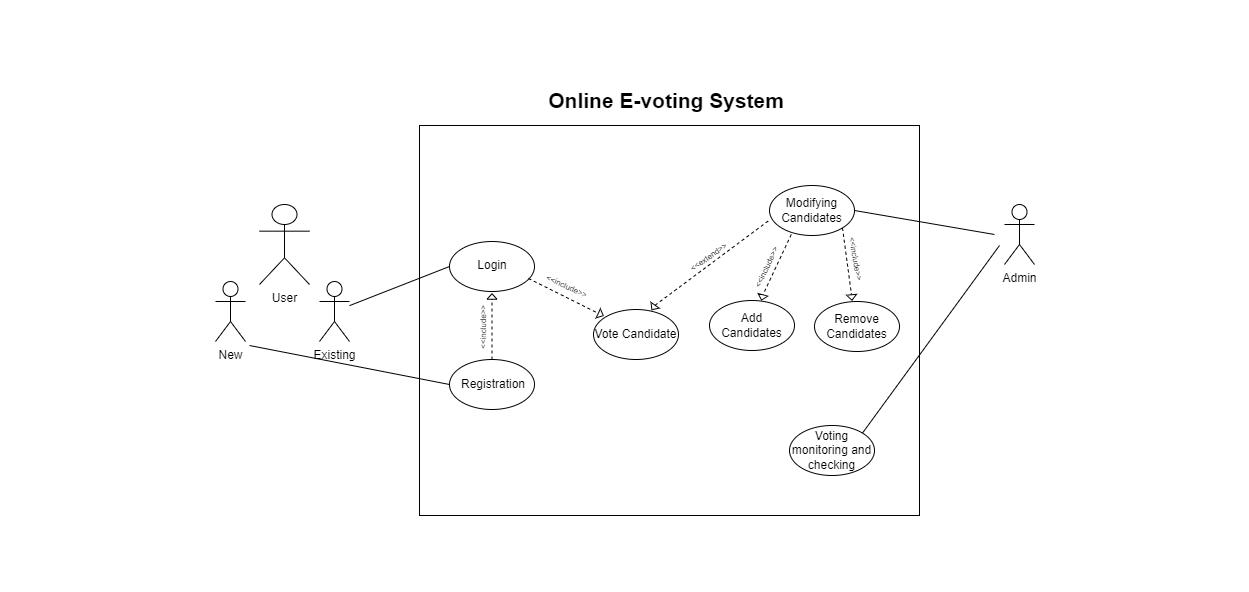

The diagram above was exported from draw.io. Its source (the exported page's mxGraphModel, read from the mxfile embedded in the PNG):
<mxGraphModel dx="2072" dy="1212" grid="1" gridSize="10" guides="1" tooltips="1" connect="1" arrows="1" fold="1" page="1" pageScale="1" pageWidth="413" pageHeight="291" math="0" shadow="0">
  <root>
    <mxCell id="0" />
    <mxCell id="1" parent="0" />
    <mxCell id="8CDFeON-u1mWnq3MpQ3P-1" value="User&lt;br&gt;" style="shape=umlActor;verticalLabelPosition=bottom;verticalAlign=top;html=1;outlineConnect=0;" parent="1" vertex="1">
      <mxGeometry x="254" y="199" width="50" height="80" as="geometry" />
    </mxCell>
    <mxCell id="8CDFeON-u1mWnq3MpQ3P-2" value="Admin" style="shape=umlActor;verticalLabelPosition=bottom;verticalAlign=top;html=1;outlineConnect=0;" parent="1" vertex="1">
      <mxGeometry x="999" y="199" width="30" height="60" as="geometry" />
    </mxCell>
    <mxCell id="8CDFeON-u1mWnq3MpQ3P-3" value="" style="rounded=0;whiteSpace=wrap;html=1;" parent="1" vertex="1">
      <mxGeometry x="414" y="120" width="500" height="390" as="geometry" />
    </mxCell>
    <mxCell id="8CDFeON-u1mWnq3MpQ3P-4" value="" style="ellipse;whiteSpace=wrap;html=1;" parent="1" vertex="1">
      <mxGeometry x="444" y="354" width="85" height="50" as="geometry" />
    </mxCell>
    <mxCell id="8CDFeON-u1mWnq3MpQ3P-5" value="Registration" style="text;html=1;strokeColor=none;fillColor=none;align=center;verticalAlign=middle;whiteSpace=wrap;rounded=0;" parent="1" vertex="1">
      <mxGeometry x="457.5" y="364" width="60" height="30" as="geometry" />
    </mxCell>
    <mxCell id="8CDFeON-u1mWnq3MpQ3P-6" value="" style="ellipse;whiteSpace=wrap;html=1;" parent="1" vertex="1">
      <mxGeometry x="444" y="236" width="85" height="50" as="geometry" />
    </mxCell>
    <mxCell id="8CDFeON-u1mWnq3MpQ3P-7" value="Login" style="text;html=1;strokeColor=none;fillColor=none;align=center;verticalAlign=middle;whiteSpace=wrap;rounded=0;" parent="1" vertex="1">
      <mxGeometry x="456.5" y="245" width="60" height="30" as="geometry" />
    </mxCell>
    <mxCell id="8CDFeON-u1mWnq3MpQ3P-11" value="" style="endArrow=none;html=1;rounded=0;entryX=1;entryY=0.5;entryDx=0;entryDy=0;" parent="1" target="J2TshRFs6XhjeJTlB_OI-13" edge="1">
      <mxGeometry width="50" height="50" relative="1" as="geometry">
        <mxPoint x="989" y="229" as="sourcePoint" />
        <mxPoint x="703.9999999999948" y="274" as="targetPoint" />
      </mxGeometry>
    </mxCell>
    <mxCell id="8CDFeON-u1mWnq3MpQ3P-14" value="New" style="shape=umlActor;verticalLabelPosition=bottom;verticalAlign=top;html=1;outlineConnect=0;" parent="1" vertex="1">
      <mxGeometry x="210" y="276" width="30" height="60" as="geometry" />
    </mxCell>
    <mxCell id="8CDFeON-u1mWnq3MpQ3P-15" value="Existing" style="shape=umlActor;verticalLabelPosition=bottom;verticalAlign=top;html=1;outlineConnect=0;" parent="1" vertex="1">
      <mxGeometry x="314" y="276" width="30" height="60" as="geometry" />
    </mxCell>
    <mxCell id="8CDFeON-u1mWnq3MpQ3P-16" value="" style="endArrow=none;html=1;rounded=0;exitX=0;exitY=0.5;exitDx=0;exitDy=0;" parent="1" source="8CDFeON-u1mWnq3MpQ3P-6" edge="1" target="8CDFeON-u1mWnq3MpQ3P-15">
      <mxGeometry width="50" height="50" relative="1" as="geometry">
        <mxPoint x="492" y="301" as="sourcePoint" />
        <mxPoint x="354" y="317" as="targetPoint" />
      </mxGeometry>
    </mxCell>
    <mxCell id="8CDFeON-u1mWnq3MpQ3P-18" value="" style="endArrow=none;html=1;rounded=0;exitX=0;exitY=0.5;exitDx=0;exitDy=0;" parent="1" source="8CDFeON-u1mWnq3MpQ3P-4" edge="1">
      <mxGeometry width="50" height="50" relative="1" as="geometry">
        <mxPoint x="502.20977992695566" y="400.4635567998165" as="sourcePoint" />
        <mxPoint x="244" y="340" as="targetPoint" />
      </mxGeometry>
    </mxCell>
    <mxCell id="J2TshRFs6XhjeJTlB_OI-8" value="Add Candidates" style="ellipse;whiteSpace=wrap;html=1;" parent="1" vertex="1">
      <mxGeometry x="704" y="295" width="85" height="50" as="geometry" />
    </mxCell>
    <mxCell id="J2TshRFs6XhjeJTlB_OI-9" value="Remove Candidates" style="ellipse;whiteSpace=wrap;html=1;" parent="1" vertex="1">
      <mxGeometry x="809" y="296" width="85" height="50" as="geometry" />
    </mxCell>
    <mxCell id="J2TshRFs6XhjeJTlB_OI-10" value="Vote Candidate" style="ellipse;whiteSpace=wrap;html=1;" parent="1" vertex="1">
      <mxGeometry x="588" y="304" width="85" height="50" as="geometry" />
    </mxCell>
    <mxCell id="J2TshRFs6XhjeJTlB_OI-13" value="Modifying&lt;br&gt;Candidates" style="ellipse;whiteSpace=wrap;html=1;" parent="1" vertex="1">
      <mxGeometry x="764" y="180" width="85" height="50" as="geometry" />
    </mxCell>
    <mxCell id="J2TshRFs6XhjeJTlB_OI-14" value="Voting monitoring and checking" style="ellipse;whiteSpace=wrap;html=1;" parent="1" vertex="1">
      <mxGeometry x="784" y="420" width="85" height="50" as="geometry" />
    </mxCell>
    <mxCell id="J2TshRFs6XhjeJTlB_OI-18" value="&lt;font style=&quot;font-size: 8px;&quot;&gt;&amp;lt;&amp;lt;include&amp;gt;&amp;gt;&lt;/font&gt;" style="text;html=1;strokeColor=none;fillColor=none;align=center;verticalAlign=middle;whiteSpace=wrap;rounded=0;rotation=25;" parent="1" vertex="1">
      <mxGeometry x="532" y="265" width="59.5" height="30" as="geometry" />
    </mxCell>
    <mxCell id="J2TshRFs6XhjeJTlB_OI-22" value="&lt;font style=&quot;font-size: 8px;&quot;&gt;&amp;lt;&amp;lt;include&amp;gt;&amp;gt;&lt;/font&gt;" style="text;html=1;strokeColor=none;fillColor=none;align=center;verticalAlign=middle;whiteSpace=wrap;rounded=0;rotation=-90;" parent="1" vertex="1">
      <mxGeometry x="447" y="307" width="59.5" height="30" as="geometry" />
    </mxCell>
    <mxCell id="J2TshRFs6XhjeJTlB_OI-27" value="" style="endArrow=none;dashed=1;html=1;rounded=0;exitX=0.5;exitY=0;exitDx=0;exitDy=0;verticalAlign=middle;entryX=0;entryY=0.5;entryDx=0;entryDy=0;" parent="1" source="8CDFeON-u1mWnq3MpQ3P-4" target="J2TshRFs6XhjeJTlB_OI-26" edge="1">
      <mxGeometry width="50" height="50" relative="1" as="geometry">
        <mxPoint x="487" y="354" as="sourcePoint" />
        <mxPoint x="487" y="286" as="targetPoint" />
      </mxGeometry>
    </mxCell>
    <mxCell id="J2TshRFs6XhjeJTlB_OI-26" value="" style="triangle;whiteSpace=wrap;html=1;rotation=-90;" parent="1" vertex="1">
      <mxGeometry x="483.75" y="286" width="5.5" height="10" as="geometry" />
    </mxCell>
    <mxCell id="J2TshRFs6XhjeJTlB_OI-29" value="" style="endArrow=none;dashed=1;html=1;rounded=0;entryX=0;entryY=0.5;entryDx=0;entryDy=0;" parent="1" target="J2TshRFs6XhjeJTlB_OI-28" edge="1">
      <mxGeometry width="50" height="50" relative="1" as="geometry">
        <mxPoint x="523" y="273" as="sourcePoint" />
        <mxPoint x="600" y="311" as="targetPoint" />
      </mxGeometry>
    </mxCell>
    <mxCell id="J2TshRFs6XhjeJTlB_OI-28" value="" style="triangle;whiteSpace=wrap;html=1;rotation=25;" parent="1" vertex="1">
      <mxGeometry x="592.5" y="304" width="5.5" height="10" as="geometry" />
    </mxCell>
    <mxCell id="J2TshRFs6XhjeJTlB_OI-32" value="" style="endArrow=none;dashed=1;html=1;rounded=0;entryX=0.007;entryY=0.682;entryDx=0;entryDy=0;entryPerimeter=0;exitX=0;exitY=0.5;exitDx=0;exitDy=0;" parent="1" source="J2TshRFs6XhjeJTlB_OI-33" target="J2TshRFs6XhjeJTlB_OI-13" edge="1">
      <mxGeometry width="50" height="50" relative="1" as="geometry">
        <mxPoint x="664" y="320" as="sourcePoint" />
        <mxPoint x="734" y="280" as="targetPoint" />
      </mxGeometry>
    </mxCell>
    <mxCell id="J2TshRFs6XhjeJTlB_OI-33" value="" style="triangle;whiteSpace=wrap;html=1;rotation=125;" parent="1" vertex="1">
      <mxGeometry x="645.25" y="297" width="5.5" height="10" as="geometry" />
    </mxCell>
    <mxCell id="J2TshRFs6XhjeJTlB_OI-38" value="&lt;font style=&quot;font-size: 8px;&quot;&gt;&amp;lt;&amp;lt;extend&amp;gt;&amp;gt;&lt;/font&gt;" style="text;html=1;strokeColor=none;fillColor=none;align=center;verticalAlign=middle;whiteSpace=wrap;rounded=0;rotation=-35;" parent="1" vertex="1">
      <mxGeometry x="673" y="236" width="59.5" height="30" as="geometry" />
    </mxCell>
    <mxCell id="J2TshRFs6XhjeJTlB_OI-39" value="&lt;font style=&quot;font-size: 8px;&quot;&gt;&amp;lt;&amp;lt;include&amp;gt;&amp;gt;&lt;/font&gt;" style="text;html=1;strokeColor=none;fillColor=none;align=center;verticalAlign=middle;whiteSpace=wrap;rounded=0;rotation=-65;" parent="1" vertex="1">
      <mxGeometry x="730.5" y="247" width="59.5" height="30" as="geometry" />
    </mxCell>
    <mxCell id="J2TshRFs6XhjeJTlB_OI-40" value="" style="endArrow=none;dashed=1;html=1;rounded=0;exitX=0.256;exitY=0.98;exitDx=0;exitDy=0;verticalAlign=middle;entryX=0;entryY=0.5;entryDx=0;entryDy=0;exitPerimeter=0;" parent="1" source="J2TshRFs6XhjeJTlB_OI-13" target="J2TshRFs6XhjeJTlB_OI-41" edge="1">
      <mxGeometry width="50" height="50" relative="1" as="geometry">
        <mxPoint x="772.5" y="296" as="sourcePoint" />
        <mxPoint x="772.5" y="228" as="targetPoint" />
      </mxGeometry>
    </mxCell>
    <mxCell id="J2TshRFs6XhjeJTlB_OI-41" value="" style="triangle;whiteSpace=wrap;html=1;rotation=105;" parent="1" vertex="1">
      <mxGeometry x="754" y="287" width="5.5" height="10" as="geometry" />
    </mxCell>
    <mxCell id="J2TshRFs6XhjeJTlB_OI-45" value="&lt;font style=&quot;font-size: 8px;&quot;&gt;&amp;lt;&amp;lt;include&amp;gt;&amp;gt;&lt;/font&gt;" style="text;html=1;strokeColor=none;fillColor=none;align=center;verticalAlign=middle;whiteSpace=wrap;rounded=0;rotation=80;" parent="1" vertex="1">
      <mxGeometry x="821.75" y="238" width="59.5" height="30" as="geometry" />
    </mxCell>
    <mxCell id="J2TshRFs6XhjeJTlB_OI-46" value="" style="endArrow=none;dashed=1;html=1;rounded=0;exitX=1;exitY=1;exitDx=0;exitDy=0;verticalAlign=middle;entryX=0;entryY=0.5;entryDx=0;entryDy=0;" parent="1" source="J2TshRFs6XhjeJTlB_OI-13" target="J2TshRFs6XhjeJTlB_OI-47" edge="1">
      <mxGeometry width="50" height="50" relative="1" as="geometry">
        <mxPoint x="837" y="294" as="sourcePoint" />
        <mxPoint x="837" y="226" as="targetPoint" />
      </mxGeometry>
    </mxCell>
    <mxCell id="J2TshRFs6XhjeJTlB_OI-47" value="" style="triangle;whiteSpace=wrap;html=1;rotation=85;" parent="1" vertex="1">
      <mxGeometry x="843.5" y="287" width="5.5" height="10" as="geometry" />
    </mxCell>
    <mxCell id="J2TshRFs6XhjeJTlB_OI-48" value="&lt;font style=&quot;font-size: 21px;&quot;&gt;&lt;b style=&quot;font-size: 21px;&quot;&gt;Online E-voting System&amp;nbsp;&lt;/b&gt;&lt;/font&gt;" style="text;html=1;strokeColor=none;fillColor=none;align=center;verticalAlign=middle;whiteSpace=wrap;rounded=0;fontSize=21;" parent="1" vertex="1">
      <mxGeometry x="511" y="80" width="306" height="30" as="geometry" />
    </mxCell>
    <mxCell id="_BWUjgoCgBu-QcFGVdE1-7" value="" style="endArrow=none;html=1;rounded=0;exitX=1;exitY=0;exitDx=0;exitDy=0;" edge="1" parent="1" source="J2TshRFs6XhjeJTlB_OI-14">
      <mxGeometry width="50" height="50" relative="1" as="geometry">
        <mxPoint x="924" y="386" as="sourcePoint" />
        <mxPoint x="994" y="240" as="targetPoint" />
      </mxGeometry>
    </mxCell>
  </root>
</mxGraphModel>